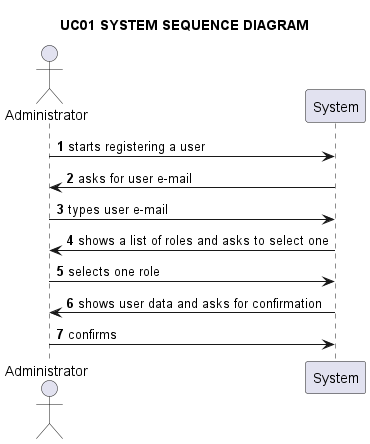

The diagram above was rendered by PlantUML. Its source (embedded in the PNG):
@startuml

title UC01 SYSTEM SEQUENCE DIAGRAM

autonumber

actor Administrator as a
participant System as s

a -> s: starts registering a user

s -> a: asks for user e-mail

a -> s: types user e-mail

s -> a: shows a list of roles and asks to select one

a -> s: selects one role

s -> a: shows user data and asks for confirmation

a -> s: confirms

@enduml